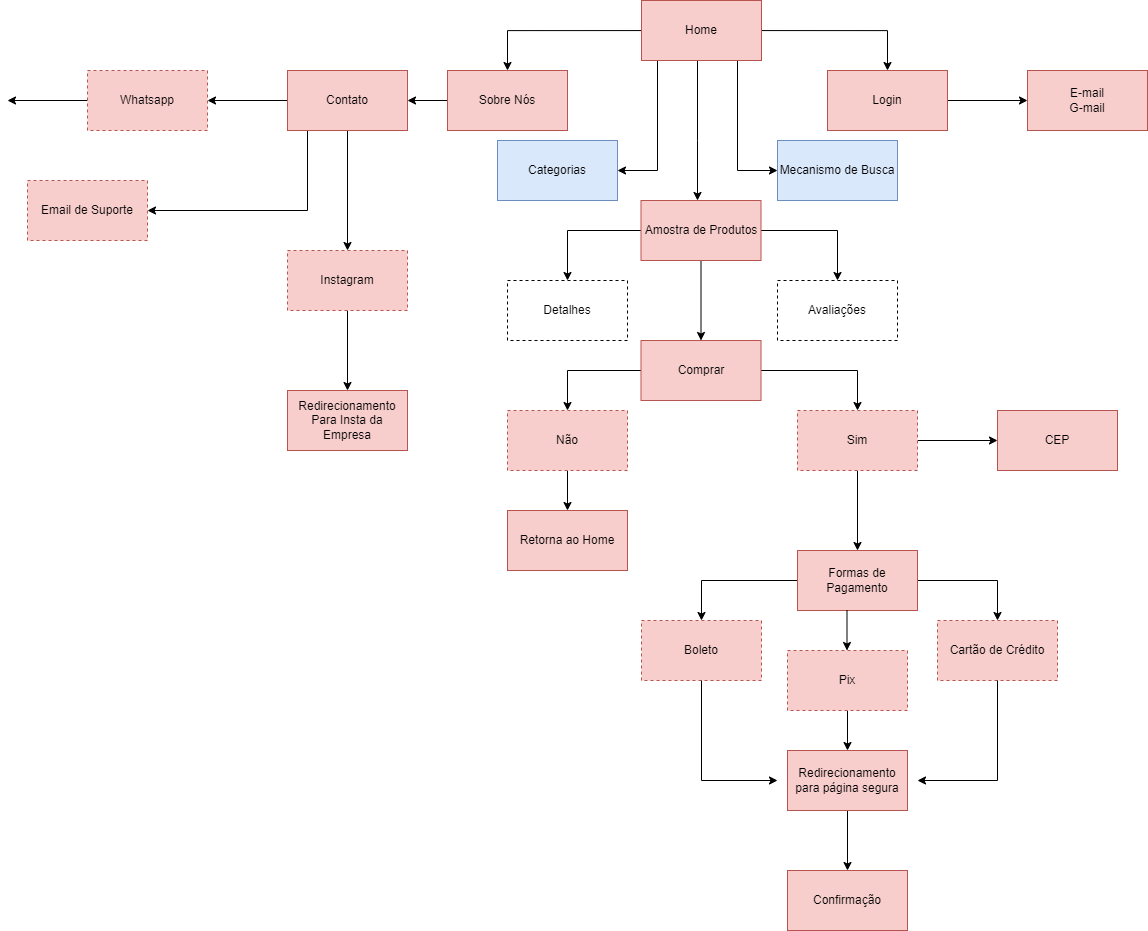

The diagram above was exported from draw.io. Its source (the exported page's mxGraphModel, read from the mxfile embedded in the PNG):
<mxGraphModel dx="2208" dy="802" grid="1" gridSize="10" guides="1" tooltips="1" connect="1" arrows="1" fold="1" page="1" pageScale="1" pageWidth="827" pageHeight="1169" math="0" shadow="0">
  <root>
    <mxCell id="0" />
    <mxCell id="1" parent="0" />
    <mxCell id="WkJKX924QJftGCcxyrFv-1" value="" style="edgeStyle=orthogonalEdgeStyle;rounded=0;orthogonalLoop=1;jettySize=auto;html=1;" edge="1" parent="1" target="WkJKX924QJftGCcxyrFv-7">
      <mxGeometry relative="1" as="geometry">
        <mxPoint x="354" y="60.066666666666606" as="sourcePoint" />
      </mxGeometry>
    </mxCell>
    <mxCell id="WkJKX924QJftGCcxyrFv-2" value="" style="edgeStyle=orthogonalEdgeStyle;rounded=0;orthogonalLoop=1;jettySize=auto;html=1;" edge="1" parent="1" target="WkJKX924QJftGCcxyrFv-8">
      <mxGeometry relative="1" as="geometry">
        <mxPoint x="370" y="90" as="sourcePoint" />
        <Array as="points">
          <mxPoint x="370" y="200" />
          <mxPoint x="310" y="200" />
        </Array>
      </mxGeometry>
    </mxCell>
    <mxCell id="WkJKX924QJftGCcxyrFv-3" value="" style="edgeStyle=orthogonalEdgeStyle;rounded=0;orthogonalLoop=1;jettySize=auto;html=1;" edge="1" parent="1" target="WkJKX924QJftGCcxyrFv-10">
      <mxGeometry relative="1" as="geometry">
        <mxPoint x="474" y="60.066666666666606" as="sourcePoint" />
      </mxGeometry>
    </mxCell>
    <mxCell id="WkJKX924QJftGCcxyrFv-4" value="" style="edgeStyle=orthogonalEdgeStyle;rounded=0;orthogonalLoop=1;jettySize=auto;html=1;" edge="1" parent="1" target="WkJKX924QJftGCcxyrFv-11">
      <mxGeometry relative="1" as="geometry">
        <mxPoint x="450" y="90" as="sourcePoint" />
        <Array as="points">
          <mxPoint x="450" y="200" />
        </Array>
      </mxGeometry>
    </mxCell>
    <mxCell id="WkJKX924QJftGCcxyrFv-5" value="" style="edgeStyle=orthogonalEdgeStyle;rounded=0;orthogonalLoop=1;jettySize=auto;html=1;" edge="1" parent="1" target="WkJKX924QJftGCcxyrFv-15">
      <mxGeometry relative="1" as="geometry">
        <mxPoint x="410" y="90" as="sourcePoint" />
        <Array as="points">
          <mxPoint x="410" y="170" />
          <mxPoint x="410" y="170" />
        </Array>
      </mxGeometry>
    </mxCell>
    <mxCell id="WkJKX924QJftGCcxyrFv-6" value="" style="edgeStyle=orthogonalEdgeStyle;rounded=0;orthogonalLoop=1;jettySize=auto;html=1;" edge="1" parent="1" source="WkJKX924QJftGCcxyrFv-7" target="WkJKX924QJftGCcxyrFv-21">
      <mxGeometry relative="1" as="geometry" />
    </mxCell>
    <mxCell id="WkJKX924QJftGCcxyrFv-7" value="Sobre Nós" style="rounded=0;whiteSpace=wrap;html=1;fillColor=#f8cecc;strokeColor=#b85450;" vertex="1" parent="1">
      <mxGeometry x="160" y="100" width="120" height="60" as="geometry" />
    </mxCell>
    <mxCell id="WkJKX924QJftGCcxyrFv-8" value="Categorias" style="rounded=0;whiteSpace=wrap;html=1;fillColor=#dae8fc;strokeColor=#6c8ebf;" vertex="1" parent="1">
      <mxGeometry x="210" y="170" width="120" height="60" as="geometry" />
    </mxCell>
    <mxCell id="WkJKX924QJftGCcxyrFv-9" value="" style="edgeStyle=orthogonalEdgeStyle;rounded=0;orthogonalLoop=1;jettySize=auto;html=1;" edge="1" parent="1" source="WkJKX924QJftGCcxyrFv-10" target="WkJKX924QJftGCcxyrFv-22">
      <mxGeometry relative="1" as="geometry" />
    </mxCell>
    <mxCell id="WkJKX924QJftGCcxyrFv-10" value="Login" style="rounded=0;whiteSpace=wrap;html=1;fillColor=#f8cecc;strokeColor=#b85450;" vertex="1" parent="1">
      <mxGeometry x="540" y="100" width="120" height="60" as="geometry" />
    </mxCell>
    <mxCell id="WkJKX924QJftGCcxyrFv-11" value="Mecanismo de Busca" style="rounded=0;whiteSpace=wrap;html=1;fillColor=#dae8fc;strokeColor=#6c8ebf;" vertex="1" parent="1">
      <mxGeometry x="490" y="170" width="120" height="60" as="geometry" />
    </mxCell>
    <mxCell id="WkJKX924QJftGCcxyrFv-12" value="" style="edgeStyle=orthogonalEdgeStyle;rounded=0;orthogonalLoop=1;jettySize=auto;html=1;" edge="1" parent="1" source="WkJKX924QJftGCcxyrFv-15" target="WkJKX924QJftGCcxyrFv-16">
      <mxGeometry relative="1" as="geometry" />
    </mxCell>
    <mxCell id="WkJKX924QJftGCcxyrFv-13" value="" style="edgeStyle=orthogonalEdgeStyle;rounded=0;orthogonalLoop=1;jettySize=auto;html=1;" edge="1" parent="1" source="WkJKX924QJftGCcxyrFv-15" target="WkJKX924QJftGCcxyrFv-17">
      <mxGeometry relative="1" as="geometry" />
    </mxCell>
    <mxCell id="WkJKX924QJftGCcxyrFv-14" value="" style="edgeStyle=orthogonalEdgeStyle;rounded=0;orthogonalLoop=1;jettySize=auto;html=1;" edge="1" parent="1" source="WkJKX924QJftGCcxyrFv-15" target="WkJKX924QJftGCcxyrFv-25">
      <mxGeometry relative="1" as="geometry" />
    </mxCell>
    <mxCell id="WkJKX924QJftGCcxyrFv-15" value="Amostra de Produtos" style="rounded=0;whiteSpace=wrap;html=1;fillColor=#f8cecc;strokeColor=#b85450;" vertex="1" parent="1">
      <mxGeometry x="353.5" y="230" width="120" height="60" as="geometry" />
    </mxCell>
    <mxCell id="WkJKX924QJftGCcxyrFv-16" value="Detalhes" style="rounded=0;whiteSpace=wrap;html=1;dashed=1;" vertex="1" parent="1">
      <mxGeometry x="220" y="310" width="120" height="60" as="geometry" />
    </mxCell>
    <mxCell id="WkJKX924QJftGCcxyrFv-17" value="Avaliações" style="rounded=0;whiteSpace=wrap;html=1;dashed=1;" vertex="1" parent="1">
      <mxGeometry x="490" y="310" width="120" height="60" as="geometry" />
    </mxCell>
    <mxCell id="WkJKX924QJftGCcxyrFv-18" value="" style="edgeStyle=orthogonalEdgeStyle;rounded=0;orthogonalLoop=1;jettySize=auto;html=1;" edge="1" parent="1" source="WkJKX924QJftGCcxyrFv-21" target="WkJKX924QJftGCcxyrFv-48">
      <mxGeometry relative="1" as="geometry" />
    </mxCell>
    <mxCell id="WkJKX924QJftGCcxyrFv-19" value="" style="edgeStyle=orthogonalEdgeStyle;rounded=0;orthogonalLoop=1;jettySize=auto;html=1;" edge="1" parent="1" source="WkJKX924QJftGCcxyrFv-21" target="WkJKX924QJftGCcxyrFv-41">
      <mxGeometry relative="1" as="geometry">
        <Array as="points">
          <mxPoint x="20" y="240" />
        </Array>
      </mxGeometry>
    </mxCell>
    <mxCell id="WkJKX924QJftGCcxyrFv-20" value="" style="edgeStyle=orthogonalEdgeStyle;rounded=0;orthogonalLoop=1;jettySize=auto;html=1;" edge="1" parent="1" source="WkJKX924QJftGCcxyrFv-21" target="WkJKX924QJftGCcxyrFv-50">
      <mxGeometry relative="1" as="geometry" />
    </mxCell>
    <mxCell id="WkJKX924QJftGCcxyrFv-21" value="Contato&lt;br&gt;" style="rounded=0;whiteSpace=wrap;html=1;fillColor=#f8cecc;strokeColor=#b85450;" vertex="1" parent="1">
      <mxGeometry y="100" width="120" height="60" as="geometry" />
    </mxCell>
    <mxCell id="WkJKX924QJftGCcxyrFv-22" value="E-mail&lt;br&gt;G-mail&lt;br&gt;" style="rounded=0;whiteSpace=wrap;html=1;fillColor=#f8cecc;strokeColor=#b85450;" vertex="1" parent="1">
      <mxGeometry x="740" y="100" width="120" height="60" as="geometry" />
    </mxCell>
    <mxCell id="WkJKX924QJftGCcxyrFv-23" value="" style="edgeStyle=orthogonalEdgeStyle;rounded=0;orthogonalLoop=1;jettySize=auto;html=1;" edge="1" parent="1" source="WkJKX924QJftGCcxyrFv-25" target="WkJKX924QJftGCcxyrFv-28">
      <mxGeometry relative="1" as="geometry" />
    </mxCell>
    <mxCell id="WkJKX924QJftGCcxyrFv-24" value="" style="edgeStyle=orthogonalEdgeStyle;rounded=0;orthogonalLoop=1;jettySize=auto;html=1;" edge="1" parent="1" source="WkJKX924QJftGCcxyrFv-25" target="WkJKX924QJftGCcxyrFv-30">
      <mxGeometry relative="1" as="geometry" />
    </mxCell>
    <mxCell id="WkJKX924QJftGCcxyrFv-25" value="Comprar" style="rounded=0;whiteSpace=wrap;html=1;fillColor=#f8cecc;strokeColor=#b85450;" vertex="1" parent="1">
      <mxGeometry x="353.5" y="370" width="120" height="60" as="geometry" />
    </mxCell>
    <mxCell id="WkJKX924QJftGCcxyrFv-26" value="" style="edgeStyle=orthogonalEdgeStyle;rounded=0;orthogonalLoop=1;jettySize=auto;html=1;" edge="1" parent="1" source="WkJKX924QJftGCcxyrFv-28" target="WkJKX924QJftGCcxyrFv-31">
      <mxGeometry relative="1" as="geometry" />
    </mxCell>
    <mxCell id="WkJKX924QJftGCcxyrFv-27" value="" style="edgeStyle=orthogonalEdgeStyle;rounded=0;orthogonalLoop=1;jettySize=auto;html=1;" edge="1" parent="1" source="WkJKX924QJftGCcxyrFv-28" target="WkJKX924QJftGCcxyrFv-35">
      <mxGeometry relative="1" as="geometry" />
    </mxCell>
    <mxCell id="WkJKX924QJftGCcxyrFv-28" value="Sim" style="rounded=0;whiteSpace=wrap;html=1;fillColor=#f8cecc;strokeColor=#b85450;dashed=1;" vertex="1" parent="1">
      <mxGeometry x="510" y="440" width="120" height="60" as="geometry" />
    </mxCell>
    <mxCell id="WkJKX924QJftGCcxyrFv-29" value="" style="edgeStyle=orthogonalEdgeStyle;rounded=0;orthogonalLoop=1;jettySize=auto;html=1;" edge="1" parent="1" source="WkJKX924QJftGCcxyrFv-30" target="WkJKX924QJftGCcxyrFv-32">
      <mxGeometry relative="1" as="geometry" />
    </mxCell>
    <mxCell id="WkJKX924QJftGCcxyrFv-30" value="Não" style="rounded=0;whiteSpace=wrap;html=1;fillColor=#f8cecc;strokeColor=#b85450;dashed=1;" vertex="1" parent="1">
      <mxGeometry x="220" y="440" width="120" height="60" as="geometry" />
    </mxCell>
    <mxCell id="WkJKX924QJftGCcxyrFv-31" value="CEP" style="rounded=0;whiteSpace=wrap;html=1;fillColor=#f8cecc;strokeColor=#b85450;" vertex="1" parent="1">
      <mxGeometry x="710" y="440" width="120" height="60" as="geometry" />
    </mxCell>
    <mxCell id="WkJKX924QJftGCcxyrFv-32" value="Retorna ao Home" style="rounded=0;whiteSpace=wrap;html=1;fillColor=#f8cecc;strokeColor=#b85450;" vertex="1" parent="1">
      <mxGeometry x="220" y="540" width="120" height="60" as="geometry" />
    </mxCell>
    <mxCell id="WkJKX924QJftGCcxyrFv-33" value="" style="edgeStyle=orthogonalEdgeStyle;rounded=0;orthogonalLoop=1;jettySize=auto;html=1;" edge="1" parent="1" source="WkJKX924QJftGCcxyrFv-35" target="WkJKX924QJftGCcxyrFv-37">
      <mxGeometry relative="1" as="geometry" />
    </mxCell>
    <mxCell id="WkJKX924QJftGCcxyrFv-34" value="" style="edgeStyle=orthogonalEdgeStyle;rounded=0;orthogonalLoop=1;jettySize=auto;html=1;" edge="1" parent="1" source="WkJKX924QJftGCcxyrFv-35" target="WkJKX924QJftGCcxyrFv-40">
      <mxGeometry relative="1" as="geometry" />
    </mxCell>
    <mxCell id="WkJKX924QJftGCcxyrFv-35" value="Formas de Pagamento" style="rounded=0;whiteSpace=wrap;html=1;fillColor=#f8cecc;strokeColor=#b85450;" vertex="1" parent="1">
      <mxGeometry x="510" y="580" width="120" height="60" as="geometry" />
    </mxCell>
    <mxCell id="WkJKX924QJftGCcxyrFv-36" value="" style="edgeStyle=orthogonalEdgeStyle;rounded=0;orthogonalLoop=1;jettySize=auto;html=1;startArrow=none;" edge="1" parent="1" source="WkJKX924QJftGCcxyrFv-42" target="WkJKX924QJftGCcxyrFv-39">
      <mxGeometry relative="1" as="geometry" />
    </mxCell>
    <mxCell id="WkJKX924QJftGCcxyrFv-37" value="Cartão de Crédito" style="rounded=0;whiteSpace=wrap;html=1;fillColor=#f8cecc;strokeColor=#b85450;dashed=1;" vertex="1" parent="1">
      <mxGeometry x="650" y="650" width="120" height="60" as="geometry" />
    </mxCell>
    <mxCell id="WkJKX924QJftGCcxyrFv-38" value="" style="edgeStyle=orthogonalEdgeStyle;rounded=0;orthogonalLoop=1;jettySize=auto;html=1;" edge="1" parent="1" source="WkJKX924QJftGCcxyrFv-39" target="WkJKX924QJftGCcxyrFv-46">
      <mxGeometry relative="1" as="geometry" />
    </mxCell>
    <mxCell id="WkJKX924QJftGCcxyrFv-39" value="Redirecionamento para página segura" style="rounded=0;whiteSpace=wrap;html=1;fillColor=#f8cecc;strokeColor=#b85450;" vertex="1" parent="1">
      <mxGeometry x="500" y="780" width="120" height="60" as="geometry" />
    </mxCell>
    <mxCell id="WkJKX924QJftGCcxyrFv-40" value="Boleto" style="rounded=0;whiteSpace=wrap;html=1;fillColor=#f8cecc;strokeColor=#b85450;dashed=1;" vertex="1" parent="1">
      <mxGeometry x="354" y="650" width="120" height="60" as="geometry" />
    </mxCell>
    <mxCell id="WkJKX924QJftGCcxyrFv-41" value="Email de Suporte" style="rounded=0;whiteSpace=wrap;html=1;fillColor=#f8cecc;strokeColor=#b85450;dashed=1;" vertex="1" parent="1">
      <mxGeometry x="-260" y="210" width="120" height="60" as="geometry" />
    </mxCell>
    <mxCell id="WkJKX924QJftGCcxyrFv-42" value="Pix" style="rounded=0;whiteSpace=wrap;html=1;fillColor=#f8cecc;strokeColor=#b85450;dashed=1;" vertex="1" parent="1">
      <mxGeometry x="500" y="680" width="120" height="60" as="geometry" />
    </mxCell>
    <mxCell id="WkJKX924QJftGCcxyrFv-43" value="" style="endArrow=classic;html=1;rounded=0;exitX=0.5;exitY=1;exitDx=0;exitDy=0;" edge="1" parent="1" source="WkJKX924QJftGCcxyrFv-37">
      <mxGeometry width="50" height="50" relative="1" as="geometry">
        <mxPoint x="745" y="760" as="sourcePoint" />
        <mxPoint x="630" y="810" as="targetPoint" />
        <Array as="points">
          <mxPoint x="710" y="810" />
        </Array>
      </mxGeometry>
    </mxCell>
    <mxCell id="WkJKX924QJftGCcxyrFv-44" value="" style="endArrow=classic;html=1;rounded=0;exitX=0.5;exitY=1;exitDx=0;exitDy=0;" edge="1" parent="1" source="WkJKX924QJftGCcxyrFv-40">
      <mxGeometry width="50" height="50" relative="1" as="geometry">
        <mxPoint x="400" y="770" as="sourcePoint" />
        <mxPoint x="490" y="810" as="targetPoint" />
        <Array as="points">
          <mxPoint x="414" y="810" />
        </Array>
      </mxGeometry>
    </mxCell>
    <mxCell id="WkJKX924QJftGCcxyrFv-45" value="" style="endArrow=classic;html=1;rounded=0;" edge="1" parent="1">
      <mxGeometry width="50" height="50" relative="1" as="geometry">
        <mxPoint x="559.5" y="640" as="sourcePoint" />
        <mxPoint x="559.5" y="680" as="targetPoint" />
      </mxGeometry>
    </mxCell>
    <mxCell id="WkJKX924QJftGCcxyrFv-46" value="Confirmação" style="rounded=0;whiteSpace=wrap;html=1;fillColor=#f8cecc;strokeColor=#b85450;" vertex="1" parent="1">
      <mxGeometry x="500" y="900" width="120" height="60" as="geometry" />
    </mxCell>
    <mxCell id="WkJKX924QJftGCcxyrFv-47" value="" style="edgeStyle=orthogonalEdgeStyle;rounded=0;orthogonalLoop=1;jettySize=auto;html=1;" edge="1" parent="1" source="WkJKX924QJftGCcxyrFv-48">
      <mxGeometry relative="1" as="geometry">
        <mxPoint x="-280" y="130" as="targetPoint" />
      </mxGeometry>
    </mxCell>
    <mxCell id="WkJKX924QJftGCcxyrFv-48" value="Whatsapp" style="rounded=0;whiteSpace=wrap;html=1;fillColor=#f8cecc;strokeColor=#b85450;dashed=1;" vertex="1" parent="1">
      <mxGeometry x="-200" y="100" width="120" height="60" as="geometry" />
    </mxCell>
    <mxCell id="WkJKX924QJftGCcxyrFv-49" value="" style="edgeStyle=orthogonalEdgeStyle;rounded=0;orthogonalLoop=1;jettySize=auto;html=1;" edge="1" parent="1" source="WkJKX924QJftGCcxyrFv-50" target="WkJKX924QJftGCcxyrFv-51">
      <mxGeometry relative="1" as="geometry" />
    </mxCell>
    <mxCell id="WkJKX924QJftGCcxyrFv-50" value="Instagram" style="rounded=0;whiteSpace=wrap;html=1;fillColor=#f8cecc;strokeColor=#b85450;dashed=1;" vertex="1" parent="1">
      <mxGeometry y="280" width="120" height="60" as="geometry" />
    </mxCell>
    <mxCell id="WkJKX924QJftGCcxyrFv-51" value="Redirecionamento Para Insta da Empresa" style="rounded=0;whiteSpace=wrap;html=1;fillColor=#f8cecc;strokeColor=#b85450;" vertex="1" parent="1">
      <mxGeometry y="420" width="120" height="60" as="geometry" />
    </mxCell>
    <mxCell id="WkJKX924QJftGCcxyrFv-52" value="Home" style="rounded=0;whiteSpace=wrap;html=1;fillColor=#f8cecc;strokeColor=#b85450;" vertex="1" parent="1">
      <mxGeometry x="354" y="30" width="120" height="60" as="geometry" />
    </mxCell>
  </root>
</mxGraphModel>